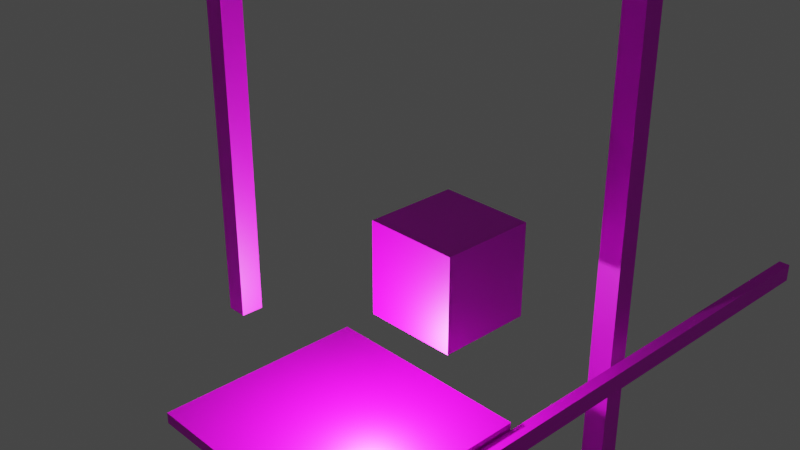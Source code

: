 # Source: SM_Deccer_Cubes_Textured.blend  (saved by Blender 3.2.14; exported with 4.5.12 LTS)
import bpy
from mathutils import Matrix  # noqa: F401  (used for matrix-valued properties, if any)

bpy.ops.wm.read_factory_settings(use_empty=True)
scene = bpy.context.scene
scene.name = 'Scene'

# ---- collections
col_collection = bpy.data.collections.new('Collection'); scene.collection.children.link(col_collection)

# ---- images (referenced by path relative to the original .blend; pixels are not part of the script)
import os
ASSET_DIR = os.environ.get("B2B_ASSET_DIR", "")  # directory of the original .blend (textures are referenced by path, not embedded)
HERE = os.path.dirname(os.path.abspath(__file__))  # packed textures are extracted next to this script under _unpacked/

def load_image(name, relpath, width, height, colorspace="sRGB"):
    """Load a texture the original file referenced (path relative to the .blend, or extracted next to this script)."""
    p = next((c for c in (os.path.join(HERE, relpath), os.path.join(ASSET_DIR, relpath)) if relpath and os.path.exists(c)), "")
    if p:
        img = bpy.data.images.load(p, check_existing=True)
        img.name = name
    else:  # same state as the original file: an image datablock whose file is absent (Cycles renders it pink)
        img = bpy.data.images.new(name, width, height)
        img.source = "FILE"
        img.filepath = "//" + (relpath or name)
    img.colorspace_settings.name = colorspace
    return img
img_t_lightgreen_d_png = load_image('T_LightGreen_D.png', 'T_LightGreen_D.png', 1024, 1024, 'sRGB')
img_t_blue_d_png = load_image('T_Blue_D.png', 'T_Blue_D.png', 1024, 1024, 'sRGB')
img_t_orange_d_png = load_image('T_Orange_D.png', 'T_Orange_D.png', 1024, 1024, 'sRGB')
img_t_purple_d_png = load_image('T_Purple_D.png', 'T_Purple_D.png', 1024, 1024, 'sRGB')
img_t_red_d_png = load_image('T_Red_D.png', 'T_Red_D.png', 1024, 1024, 'sRGB')

# ---- materials (node trees are filled in below, after node groups)
mat_material_lightgreen = bpy.data.materials.new('Material.LightGreen')
mat_material_lightgreen.use_transparent_shadow = False
mat_material_blue = bpy.data.materials.new('Material.Blue')
mat_material_blue.use_transparent_shadow = False
mat_material_orange = bpy.data.materials.new('Material.Orange')
mat_material_orange.use_transparent_shadow = False
mat_material_purple = bpy.data.materials.new('Material.Purple')
mat_material_purple.use_transparent_shadow = False
mat_material_red = bpy.data.materials.new('Material.Red')
mat_material_red.use_transparent_shadow = False

# ---- material node trees
mat_material_lightgreen.use_nodes = True; mat_material_lightgreen.node_tree.nodes.clear()
_N = mat_material_lightgreen.node_tree.nodes; _L = mat_material_lightgreen.node_tree.links
n0 = _N.new('ShaderNodeBsdfPrincipled'); n0.name = 'Principled BSDF'; n0.location = (10, 300)
n0.distribution = 'GGX'
n0.subsurface_method = 'RANDOM_WALK_SKIN'
n0.inputs[3].default_value = 1.45
n0.inputs[27].default_value = (0.0, 0.0, 0.0, 1.0)
n0.inputs[28].default_value = 1.0
n1 = _N.new('ShaderNodeOutputMaterial'); n1.name = 'Material Output'; n1.location = (300, 300)
n2 = _N.new('ShaderNodeTexImage'); n2.name = 'Image Texture'; n2.location = (-919, 171)
n2.image = img_t_lightgreen_d_png
_L.new(n0.outputs[0], n1.inputs[0])
_L.new(n2.outputs[0], n0.inputs[0])
n1.is_active_output = True
mat_material_blue.use_nodes = True; mat_material_blue.node_tree.nodes.clear()
_N = mat_material_blue.node_tree.nodes; _L = mat_material_blue.node_tree.links
n0 = _N.new('ShaderNodeBsdfPrincipled'); n0.name = 'Principled BSDF'; n0.location = (10, 300)
n0.distribution = 'GGX'
n0.subsurface_method = 'RANDOM_WALK_SKIN'
n0.inputs[3].default_value = 1.45
n0.inputs[27].default_value = (0.0, 0.0, 0.0, 1.0)
n0.inputs[28].default_value = 1.0
n1 = _N.new('ShaderNodeOutputMaterial'); n1.name = 'Material Output'; n1.location = (300, 300)
n2 = _N.new('ShaderNodeTexImage'); n2.name = 'Image Texture'; n2.location = (-1159, 192)
n2.image = img_t_blue_d_png
_L.new(n0.outputs[0], n1.inputs[0])
_L.new(n2.outputs[0], n0.inputs[0])
n1.is_active_output = True
mat_material_orange.use_nodes = True; mat_material_orange.node_tree.nodes.clear()
_N = mat_material_orange.node_tree.nodes; _L = mat_material_orange.node_tree.links
n0 = _N.new('ShaderNodeBsdfPrincipled'); n0.name = 'Principled BSDF'; n0.location = (10, 300)
n0.distribution = 'GGX'
n0.subsurface_method = 'RANDOM_WALK_SKIN'
n0.inputs[3].default_value = 1.45
n0.inputs[27].default_value = (0.0, 0.0, 0.0, 1.0)
n0.inputs[28].default_value = 1.0
n1 = _N.new('ShaderNodeOutputMaterial'); n1.name = 'Material Output'; n1.location = (300, 300)
n2 = _N.new('ShaderNodeTexImage'); n2.name = 'Image Texture'; n2.location = (-897, 282)
n2.image = img_t_orange_d_png
_L.new(n0.outputs[0], n1.inputs[0])
_L.new(n2.outputs[0], n0.inputs[0])
n1.is_active_output = True
mat_material_purple.use_nodes = True; mat_material_purple.node_tree.nodes.clear()
_N = mat_material_purple.node_tree.nodes; _L = mat_material_purple.node_tree.links
n0 = _N.new('ShaderNodeBsdfPrincipled'); n0.name = 'Principled BSDF'; n0.location = (10, 300)
n0.distribution = 'GGX'
n0.subsurface_method = 'RANDOM_WALK_SKIN'
n0.inputs[3].default_value = 1.45
n0.inputs[27].default_value = (0.0, 0.0, 0.0, 1.0)
n0.inputs[28].default_value = 1.0
n1 = _N.new('ShaderNodeOutputMaterial'); n1.name = 'Material Output'; n1.location = (300, 300)
n2 = _N.new('ShaderNodeTexImage'); n2.name = 'Image Texture'; n2.location = (-1031, 231)
n2.image = img_t_purple_d_png
_L.new(n0.outputs[0], n1.inputs[0])
_L.new(n2.outputs[0], n0.inputs[0])
n1.is_active_output = True
mat_material_red.use_nodes = True; mat_material_red.node_tree.nodes.clear()
_N = mat_material_red.node_tree.nodes; _L = mat_material_red.node_tree.links
n0 = _N.new('ShaderNodeBsdfPrincipled'); n0.name = 'Principled BSDF'; n0.location = (10, 300)
n0.distribution = 'GGX'
n0.subsurface_method = 'RANDOM_WALK_SKIN'
n0.inputs[3].default_value = 1.45
n0.inputs[27].default_value = (0.0, 0.0, 0.0, 1.0)
n0.inputs[28].default_value = 1.0
n1 = _N.new('ShaderNodeOutputMaterial'); n1.name = 'Material Output'; n1.location = (300, 300)
n2 = _N.new('ShaderNodeTexImage'); n2.name = 'Image Texture'; n2.location = (-919, 176)
n2.image = img_t_red_d_png
_L.new(n0.outputs[0], n1.inputs[0])
_L.new(n2.outputs[0], n0.inputs[0])
n1.is_active_output = True

# ---- world
world_world = bpy.data.worlds.new('World'); scene.world = world_world
world_world.use_nodes = True; world_world.node_tree.nodes.clear()
_N = world_world.node_tree.nodes; _L = world_world.node_tree.links
n0 = _N.new('ShaderNodeOutputWorld'); n0.name = 'World Output'; n0.location = (300, 300)
n1 = _N.new('ShaderNodeBackground'); n1.name = 'Background'; n1.location = (10, 300)
n1.inputs[0].default_value = (0.05088, 0.05088, 0.05088, 1.0)
_L.new(n1.outputs[0], n0.inputs[0])
n0.is_active_output = True
world_world.color = (0.05088, 0.05088, 0.05088)
world_world.use_sun_shadow = False
world_world.sun_shadow_jitter_overblur = 0.0

# ---- cameras
cam_camera = bpy.data.cameras.new('Camera')
cam_camera.clip_end = 100.0
cam_camera.ortho_scale = 7.314

# ---- lights
light_light = bpy.data.lights.new('Light', 'POINT')
light_light.transmission_factor = 0.0
light_light.energy = 1000.0
light_light.shadow_soft_size = 0.1
light_light.shadow_maximum_resolution = 0.006
light_light.use_absolute_resolution = True

# ---- meshes
me_cube = bpy.data.meshes.new('Cube')
me_cube.from_pydata([(1.0, 1.0, 1.0), (1.0, 1.0, -1.0), (1.0, -1.0, 1.0), (1.0, -1.0, -1.0), (-1.0, 1.0, 1.0), (-1.0, 1.0, -1.0), (-1.0, -1.0, 1.0), (-1.0, -1.0, -1.0)], [], [(0, 4, 6, 2), (3, 2, 6, 7), (7, 6, 4, 5), (5, 1, 3, 7), (1, 0, 2, 3), (5, 4, 0, 1)])
_uv = me_cube.uv_layers.new(name='UVMap')
_uv.uv.foreach_set('vector', [9.998e-05, 0.0001003, 0.9999, 9.998e-05, 0.9999, 0.9999, 0.0001001, 0.9999, 9.998e-05, 0.9999, 0.0001001, 9.998e-05, 0.9999, 0.0001001, 0.9999, 0.9999, 0.9999, 0.0001001, 0.9999, 0.9999, 9.998e-05, 0.9999, 0.0001001, 9.998e-05, 9.998e-05, 0.0001001, 0.9999, 9.998e-05, 0.9999, 0.9999, 0.0001, 0.9999, 9.998e-05, 0.9999, 0.0001001, 9.998e-05, 0.9999, 0.0001001, 0.9999, 0.9999, 0.9999, 0.0001001, 0.9999, 0.9999, 9.998e-05, 0.9999, 0.0001001, 9.998e-05])
me_cube.materials.append(mat_material_lightgreen)
me_cube.use_remesh_preserve_volume = False
me_cube.use_remesh_preserve_attributes = False
me_cube.use_mirror_vertex_groups = False
me_cube.update()
me_cube_001 = bpy.data.meshes.new('Cube.001')
me_cube_001.from_pydata([(1.0, 1.0, 1.0), (1.0, 1.0, -1.0), (1.0, -1.0, 1.0), (1.0, -1.0, -1.0), (-1.0, 1.0, 1.0), (-1.0, 1.0, -1.0), (-1.0, -1.0, 1.0), (-1.0, -1.0, -1.0)], [], [(0, 4, 6, 2), (3, 2, 6, 7), (7, 6, 4, 5), (5, 1, 3, 7), (1, 0, 2, 3), (5, 4, 0, 1)])
_uv = me_cube_001.uv_layers.new(name='UVMap')
_uv.uv.foreach_set('vector', [9.998e-05, 0.0001003, 0.9999, 9.998e-05, 0.9999, 0.9999, 0.0001001, 0.9999, 9.998e-05, 0.9999, 0.0001001, 9.998e-05, 0.9999, 0.0001001, 0.9999, 0.9999, 0.9999, 0.0001001, 0.9999, 0.9999, 9.998e-05, 0.9999, 0.0001001, 9.998e-05, 9.998e-05, 0.0001001, 0.9999, 9.998e-05, 0.9999, 0.9999, 0.0001, 0.9999, 9.998e-05, 0.9999, 0.0001001, 9.998e-05, 0.9999, 0.0001001, 0.9999, 0.9999, 0.9999, 0.0001001, 0.9999, 0.9999, 9.998e-05, 0.9999, 0.0001001, 9.998e-05])
me_cube_001.materials.append(mat_material_blue)
me_cube_001.use_remesh_preserve_volume = False
me_cube_001.use_remesh_preserve_attributes = False
me_cube_001.use_mirror_vertex_groups = False
me_cube_001.update()
me_cube_002 = bpy.data.meshes.new('Cube.002')
me_cube_002.from_pydata([(1.0, 1.0, 1.0), (1.0, 1.0, -1.0), (1.0, -1.0, 1.0), (1.0, -1.0, -1.0), (-1.0, 1.0, 1.0), (-1.0, 1.0, -1.0), (-1.0, -1.0, 1.0), (-1.0, -1.0, -1.0)], [], [(0, 4, 6, 2), (3, 2, 6, 7), (7, 6, 4, 5), (5, 1, 3, 7), (1, 0, 2, 3), (5, 4, 0, 1)])
_uv = me_cube_002.uv_layers.new(name='UVMap')
_uv.uv.foreach_set('vector', [9.998e-05, 0.0001003, 0.9999, 9.998e-05, 0.9999, 0.9999, 0.0001001, 0.9999, 9.998e-05, 0.9999, 0.0001001, 9.998e-05, 0.9999, 0.0001001, 0.9999, 0.9999, 0.9999, 0.0001001, 0.9999, 0.9999, 9.998e-05, 0.9999, 0.0001001, 9.998e-05, 9.998e-05, 0.0001001, 0.9999, 9.998e-05, 0.9999, 0.9999, 0.0001, 0.9999, 9.998e-05, 0.9999, 0.0001001, 9.998e-05, 0.9999, 0.0001001, 0.9999, 0.9999, 0.9999, 0.0001001, 0.9999, 0.9999, 9.998e-05, 0.9999, 0.0001001, 9.998e-05])
me_cube_002.materials.append(mat_material_orange)
me_cube_002.use_remesh_preserve_volume = False
me_cube_002.use_remesh_preserve_attributes = False
me_cube_002.use_mirror_vertex_groups = False
me_cube_002.update()
me_cube_003 = bpy.data.meshes.new('Cube.003')
me_cube_003.from_pydata([(1.0, 1.0, 1.0), (1.0, 1.0, -1.0), (1.0, -1.0, 1.0), (1.0, -1.0, -1.0), (-1.0, 1.0, 1.0), (-1.0, 1.0, -1.0), (-1.0, -1.0, 1.0), (-1.0, -1.0, -1.0)], [], [(0, 4, 6, 2), (3, 2, 6, 7), (7, 6, 4, 5), (5, 1, 3, 7), (1, 0, 2, 3), (5, 4, 0, 1)])
_uv = me_cube_003.uv_layers.new(name='UVMap')
_uv.uv.foreach_set('vector', [9.998e-05, 0.0001003, 0.9999, 9.998e-05, 0.9999, 0.9999, 0.0001001, 0.9999, 9.998e-05, 0.9999, 0.0001001, 9.998e-05, 0.9999, 0.0001001, 0.9999, 0.9999, 0.9999, 0.0001001, 0.9999, 0.9999, 9.998e-05, 0.9999, 0.0001001, 9.998e-05, 9.998e-05, 0.0001001, 0.9999, 9.998e-05, 0.9999, 0.9999, 0.0001, 0.9999, 9.998e-05, 0.9999, 0.0001001, 9.998e-05, 0.9999, 0.0001001, 0.9999, 0.9999, 0.9999, 0.0001001, 0.9999, 0.9999, 9.998e-05, 0.9999, 0.0001001, 9.998e-05])
me_cube_003.materials.append(mat_material_purple)
me_cube_003.use_remesh_preserve_volume = False
me_cube_003.use_remesh_preserve_attributes = False
me_cube_003.use_mirror_vertex_groups = False
me_cube_003.update()
me_cube_004 = bpy.data.meshes.new('Cube.004')
me_cube_004.from_pydata([(1.0, 1.0, 1.0), (1.0, 1.0, -1.0), (1.0, -1.0, 1.0), (1.0, -1.0, -1.0), (-1.0, 1.0, 1.0), (-1.0, 1.0, -1.0), (-1.0, -1.0, 1.0), (-1.0, -1.0, -1.0)], [], [(0, 4, 6, 2), (3, 2, 6, 7), (7, 6, 4, 5), (5, 1, 3, 7), (1, 0, 2, 3), (5, 4, 0, 1)])
_uv = me_cube_004.uv_layers.new(name='UVMap')
_uv.uv.foreach_set('vector', [9.998e-05, 0.0001003, 0.9999, 9.998e-05, 0.9999, 0.9999, 0.0001001, 0.9999, 9.998e-05, 0.9999, 0.0001001, 9.998e-05, 0.9999, 0.0001001, 0.9999, 0.9999, 0.9999, 0.0001001, 0.9999, 0.9999, 9.998e-05, 0.9999, 0.0001001, 9.998e-05, 9.998e-05, 0.0001001, 0.9999, 9.998e-05, 0.9999, 0.9999, 0.0001, 0.9999, 9.998e-05, 0.9999, 0.0001001, 9.998e-05, 0.9999, 0.0001001, 0.9999, 0.9999, 0.9999, 0.0001001, 0.9999, 0.9999, 9.998e-05, 0.9999, 0.0001001, 9.998e-05])
me_cube_004.materials.append(mat_material_red)
me_cube_004.use_remesh_preserve_volume = False
me_cube_004.use_remesh_preserve_attributes = False
me_cube_004.use_mirror_vertex_groups = False
me_cube_004.update()

# ---- objects
ob_cube = bpy.data.objects.new('Cube', me_cube)
ob_light = bpy.data.objects.new('Light', light_light)
ob_camera = bpy.data.objects.new('Camera', cam_camera)
ob_cube_001 = bpy.data.objects.new('Cube.001', me_cube_001)
ob_cube_002 = bpy.data.objects.new('Cube.002', me_cube_002)
ob_cube_003 = bpy.data.objects.new('Cube.003', me_cube_003)
ob_cube_004 = bpy.data.objects.new('Cube.004', me_cube_004)

# ---- transforms, parenting, visibility, modifiers, constraints
ob_cube.location = (0.0, 0.0, 0.0)
ob_cube.lock_rotations_4d = False
ob_cube.empty_display_type = 'ARROWS'
ob_cube.lineart.crease_threshold = 0.0
ob_light.location = (0.4698, -2.413, -1.349)
ob_light.rotation_euler = (0.6503, 0.05522, 1.866)
ob_light.lock_rotations_4d = False
ob_light.empty_display_type = 'ARROWS'
ob_light.color = (0.0, 0.0, 0.0, 0.0)
ob_light.lineart.crease_threshold = 0.0
ob_camera.location = (12.71, -13.22, 10.04)
ob_camera.rotation_euler = (1.109, 0.0, 0.8149)
ob_camera.lock_rotations_4d = False
ob_camera.empty_display_type = 'ARROWS'
ob_camera.color = (0.0, 0.0, 0.0, 0.0)
ob_camera.display_type = 'WIRE'
ob_camera.lineart.crease_threshold = 0.0
ob_cube_001.parent = ob_cube
ob_cube_001.location = (1.999, 1.038, -2.83)
ob_cube_001.scale = (0.13, 8.48, 0.21)
ob_cube_001.lock_rotations_4d = False
ob_cube_001.empty_display_type = 'ARROWS'
ob_cube_001.lineart.crease_threshold = 0.0
ob_cube_002.parent = ob_cube
ob_cube_002.location = (1.196, 3.726, 0.8253)
ob_cube_002.scale = (0.27, 0.25, 8.15)
ob_cube_002.lock_rotations_4d = False
ob_cube_002.empty_display_type = 'ARROWS'
ob_cube_002.lineart.crease_threshold = 0.0
ob_cube_003.parent = ob_cube
ob_cube_003.location = (-2.572, -2.836, 2.423)
ob_cube_003.scale = (0.2, 0.22, 3.22)
ob_cube_003.lock_rotations_4d = False
ob_cube_003.empty_display_type = 'ARROWS'
ob_cube_003.lineart.crease_threshold = 0.0
ob_cube_004.parent = ob_cube
ob_cube_004.location = (-0.5066, -2.364, -2.612)
ob_cube_004.scale = (2.33, 2.25, 0.12)
ob_cube_004.lock_rotations_4d = False
ob_cube_004.empty_display_type = 'ARROWS'
ob_cube_004.lineart.crease_threshold = 0.0

# ---- collection membership
col_collection.objects.link(ob_cube)
col_collection.objects.link(ob_light)
col_collection.objects.link(ob_camera)
col_collection.objects.link(ob_cube_001)
col_collection.objects.link(ob_cube_002)
col_collection.objects.link(ob_cube_003)
col_collection.objects.link(ob_cube_004)

# ---- scene / render settings (as saved in the file)
scene.camera = ob_camera
scene.frame_start = 1; scene.frame_end = 250; scene.frame_set(1)
scene.render.engine = 'BLENDER_EEVEE_NEXT'
scene.cycles.sampling_pattern = 'TABULATED_SOBOL'
scene.cycles.use_light_tree = False
scene.view_settings.view_transform = 'Filmic'
bpy.context.view_layer.update()
